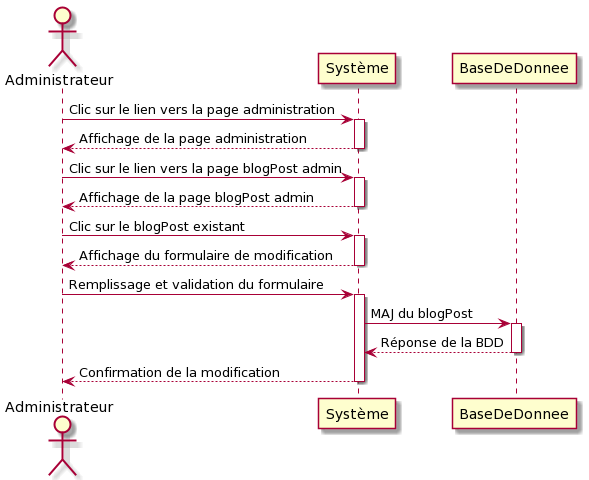

The diagram above was rendered by PlantUML. Its source (embedded in the PNG):
@startuml
Actor Administrateur
Administrateur -> Système: Clic sur le lien vers la page administration
activate Système
Système --> Administrateur: Affichage de la page administration
deactivate Système
Administrateur -> Système: Clic sur le lien vers la page blogPost admin
activate Système
Système --> Administrateur: Affichage de la page blogPost admin
deactivate Système
Administrateur -> Système: Clic sur le blogPost existant
activate Système
Administrateur <-- Système: Affichage du formulaire de modification
deactivate Système
Administrateur -> Système: Remplissage et validation du formulaire
activate Système
Système -> BaseDeDonnee: MAJ du blogPost
activate BaseDeDonnee 
BaseDeDonnee --> Système: Réponse de la BDD
deactivate BaseDeDonnee
Administrateur <-- Système: Confirmation de la modification
deactivate Système
@enduml